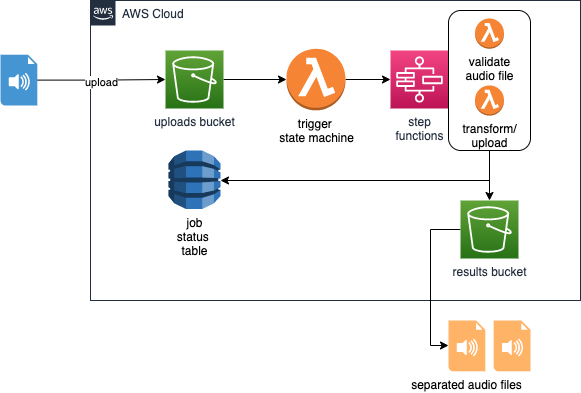

The diagram above was exported from draw.io. Its source (the exported page's mxGraphModel, read from the mxfile embedded in the PNG):
<mxGraphModel dx="1135" dy="672" grid="1" gridSize="10" guides="1" tooltips="1" connect="1" arrows="1" fold="1" page="1" pageScale="1" pageWidth="850" pageHeight="1100" math="0" shadow="0">
  <root>
    <mxCell id="0" />
    <mxCell id="1" parent="0" />
    <mxCell id="oSGVULoffhec0R5MiT4Y-1" value="AWS Cloud" style="points=[[0,0],[0.25,0],[0.5,0],[0.75,0],[1,0],[1,0.25],[1,0.5],[1,0.75],[1,1],[0.75,1],[0.5,1],[0.25,1],[0,1],[0,0.75],[0,0.5],[0,0.25]];outlineConnect=0;gradientColor=none;html=1;whiteSpace=wrap;fontSize=12;fontStyle=0;shape=mxgraph.aws4.group;grIcon=mxgraph.aws4.group_aws_cloud_alt;strokeColor=#232F3E;fillColor=none;verticalAlign=top;align=left;spacingLeft=30;fontColor=#232F3E;dashed=0;" parent="1" vertex="1">
      <mxGeometry x="350" y="10" width="490" height="300" as="geometry" />
    </mxCell>
    <mxCell id="oSGVULoffhec0R5MiT4Y-13" style="edgeStyle=orthogonalEdgeStyle;rounded=0;orthogonalLoop=1;jettySize=auto;html=1;entryX=0;entryY=0.5;entryDx=0;entryDy=0;entryPerimeter=0;" parent="1" source="oSGVULoffhec0R5MiT4Y-2" target="oSGVULoffhec0R5MiT4Y-12" edge="1">
      <mxGeometry relative="1" as="geometry" />
    </mxCell>
    <mxCell id="oSGVULoffhec0R5MiT4Y-2" value="uploads bucket" style="points=[[0,0,0],[0.25,0,0],[0.5,0,0],[0.75,0,0],[1,0,0],[0,1,0],[0.25,1,0],[0.5,1,0],[0.75,1,0],[1,1,0],[0,0.25,0],[0,0.5,0],[0,0.75,0],[1,0.25,0],[1,0.5,0],[1,0.75,0]];outlineConnect=0;fontColor=#232F3E;gradientColor=#60A337;gradientDirection=north;fillColor=#277116;strokeColor=#ffffff;dashed=0;verticalLabelPosition=bottom;verticalAlign=top;align=center;html=1;fontSize=12;fontStyle=0;aspect=fixed;shape=mxgraph.aws4.resourceIcon;resIcon=mxgraph.aws4.s3;" parent="1" vertex="1">
      <mxGeometry x="425" y="59.999999999999986" width="58" height="58" as="geometry" />
    </mxCell>
    <mxCell id="TxJ9TNw11zktMjtxIX2z-6" style="edgeStyle=orthogonalEdgeStyle;rounded=0;orthogonalLoop=1;jettySize=auto;html=1;" edge="1" parent="1" source="oSGVULoffhec0R5MiT4Y-3" target="TxJ9TNw11zktMjtxIX2z-4">
      <mxGeometry relative="1" as="geometry">
        <Array as="points">
          <mxPoint x="690" y="239" />
          <mxPoint x="690" y="355" />
        </Array>
      </mxGeometry>
    </mxCell>
    <mxCell id="oSGVULoffhec0R5MiT4Y-3" value="results bucket" style="points=[[0,0,0],[0.25,0,0],[0.5,0,0],[0.75,0,0],[1,0,0],[0,1,0],[0.25,1,0],[0.5,1,0],[0.75,1,0],[1,1,0],[0,0.25,0],[0,0.5,0],[0,0.75,0],[1,0.25,0],[1,0.5,0],[1,0.75,0]];outlineConnect=0;fontColor=#232F3E;gradientColor=#60A337;gradientDirection=north;fillColor=#277116;strokeColor=#ffffff;dashed=0;verticalLabelPosition=bottom;verticalAlign=top;align=center;html=1;fontSize=12;fontStyle=0;aspect=fixed;shape=mxgraph.aws4.resourceIcon;resIcon=mxgraph.aws4.s3;" parent="1" vertex="1">
      <mxGeometry x="720" y="210" width="58" height="58" as="geometry" />
    </mxCell>
    <mxCell id="oSGVULoffhec0R5MiT4Y-15" style="edgeStyle=orthogonalEdgeStyle;rounded=0;orthogonalLoop=1;jettySize=auto;html=1;entryX=0;entryY=0.5;entryDx=0;entryDy=0;entryPerimeter=0;" parent="1" source="oSGVULoffhec0R5MiT4Y-12" target="oSGVULoffhec0R5MiT4Y-14" edge="1">
      <mxGeometry relative="1" as="geometry" />
    </mxCell>
    <mxCell id="oSGVULoffhec0R5MiT4Y-12" value="trigger &lt;br&gt;state machine" style="outlineConnect=0;dashed=0;verticalLabelPosition=bottom;verticalAlign=top;align=center;html=1;shape=mxgraph.aws3.lambda_function;fillColor=#F58534;gradientColor=none;" parent="1" vertex="1">
      <mxGeometry x="546" y="58.22" width="59" height="61.57" as="geometry" />
    </mxCell>
    <mxCell id="oSGVULoffhec0R5MiT4Y-14" value="step&lt;br&gt;functions" style="points=[[0,0,0],[0.25,0,0],[0.5,0,0],[0.75,0,0],[1,0,0],[0,1,0],[0.25,1,0],[0.5,1,0],[0.75,1,0],[1,1,0],[0,0.25,0],[0,0.5,0],[0,0.75,0],[1,0.25,0],[1,0.5,0],[1,0.75,0]];outlineConnect=0;fontColor=#232F3E;gradientColor=#F34482;gradientDirection=north;fillColor=#BC1356;strokeColor=#ffffff;dashed=0;verticalLabelPosition=bottom;verticalAlign=top;align=center;html=1;fontSize=12;fontStyle=0;aspect=fixed;shape=mxgraph.aws4.resourceIcon;resIcon=mxgraph.aws4.step_functions;" parent="1" vertex="1">
      <mxGeometry x="650" y="60" width="58" height="58" as="geometry" />
    </mxCell>
    <mxCell id="oSGVULoffhec0R5MiT4Y-23" style="edgeStyle=orthogonalEdgeStyle;rounded=0;orthogonalLoop=1;jettySize=auto;html=1;" parent="1" source="oSGVULoffhec0R5MiT4Y-16" target="oSGVULoffhec0R5MiT4Y-20" edge="1">
      <mxGeometry relative="1" as="geometry">
        <Array as="points">
          <mxPoint x="749" y="190" />
        </Array>
      </mxGeometry>
    </mxCell>
    <mxCell id="oSGVULoffhec0R5MiT4Y-24" style="edgeStyle=orthogonalEdgeStyle;rounded=0;orthogonalLoop=1;jettySize=auto;html=1;entryX=0.5;entryY=0;entryDx=0;entryDy=0;entryPerimeter=0;" parent="1" source="oSGVULoffhec0R5MiT4Y-16" target="oSGVULoffhec0R5MiT4Y-3" edge="1">
      <mxGeometry relative="1" as="geometry" />
    </mxCell>
    <mxCell id="oSGVULoffhec0R5MiT4Y-16" value="" style="rounded=1;whiteSpace=wrap;html=1;" parent="1" vertex="1">
      <mxGeometry x="708" y="20" width="82" height="140" as="geometry" />
    </mxCell>
    <mxCell id="oSGVULoffhec0R5MiT4Y-17" value="validate&lt;br&gt;audio file" style="outlineConnect=0;dashed=0;verticalLabelPosition=bottom;verticalAlign=top;align=center;html=1;shape=mxgraph.aws3.lambda_function;fillColor=#F58534;gradientColor=none;" parent="1" vertex="1">
      <mxGeometry x="734.5" y="27.960000000000008" width="29" height="30.26" as="geometry" />
    </mxCell>
    <mxCell id="oSGVULoffhec0R5MiT4Y-18" value="transform/&lt;br&gt;upload" style="outlineConnect=0;dashed=0;verticalLabelPosition=bottom;verticalAlign=top;align=center;html=1;shape=mxgraph.aws3.lambda_function;fillColor=#F58534;gradientColor=none;" parent="1" vertex="1">
      <mxGeometry x="734.5" y="94.88" width="29" height="30.26" as="geometry" />
    </mxCell>
    <mxCell id="oSGVULoffhec0R5MiT4Y-20" value="job&lt;br&gt;status&amp;nbsp;&lt;br&gt;table" style="outlineConnect=0;dashed=0;verticalLabelPosition=bottom;verticalAlign=top;align=center;html=1;shape=mxgraph.aws3.dynamo_db;fillColor=#2E73B8;gradientColor=none;" parent="1" vertex="1">
      <mxGeometry x="428" y="160" width="52" height="58.5" as="geometry" />
    </mxCell>
    <mxCell id="TxJ9TNw11zktMjtxIX2z-2" style="edgeStyle=orthogonalEdgeStyle;rounded=0;orthogonalLoop=1;jettySize=auto;html=1;entryX=0;entryY=0.5;entryDx=0;entryDy=0;entryPerimeter=0;" edge="1" parent="1" source="TxJ9TNw11zktMjtxIX2z-1" target="oSGVULoffhec0R5MiT4Y-2">
      <mxGeometry relative="1" as="geometry" />
    </mxCell>
    <mxCell id="TxJ9TNw11zktMjtxIX2z-3" value="upload" style="edgeLabel;html=1;align=center;verticalAlign=middle;resizable=0;points=[];" vertex="1" connectable="0" parent="TxJ9TNw11zktMjtxIX2z-2">
      <mxGeometry x="-0.0047" y="-2" relative="1" as="geometry">
        <mxPoint x="-2" y="2" as="offset" />
      </mxGeometry>
    </mxCell>
    <mxCell id="TxJ9TNw11zktMjtxIX2z-1" value="" style="shadow=0;dashed=0;html=1;strokeColor=none;fillColor=#4495D1;labelPosition=center;verticalLabelPosition=bottom;verticalAlign=top;align=center;outlineConnect=0;shape=mxgraph.veeam.audio_file;" vertex="1" parent="1">
      <mxGeometry x="260" y="64.2" width="36.8" height="50.8" as="geometry" />
    </mxCell>
    <mxCell id="TxJ9TNw11zktMjtxIX2z-4" value="separated audio files" style="shadow=0;dashed=0;html=1;strokeColor=none;labelPosition=center;verticalLabelPosition=bottom;verticalAlign=top;align=center;outlineConnect=0;shape=mxgraph.veeam.audio_file;fillColor=#FFB366;" vertex="1" parent="1">
      <mxGeometry x="708" y="330" width="36.8" height="50.8" as="geometry" />
    </mxCell>
    <mxCell id="TxJ9TNw11zktMjtxIX2z-5" value="" style="shadow=0;dashed=0;html=1;strokeColor=none;labelPosition=center;verticalLabelPosition=bottom;verticalAlign=top;align=center;outlineConnect=0;shape=mxgraph.veeam.audio_file;fillColor=#FFB366;" vertex="1" parent="1">
      <mxGeometry x="753.2" y="330" width="36.8" height="50.8" as="geometry" />
    </mxCell>
  </root>
</mxGraphModel>